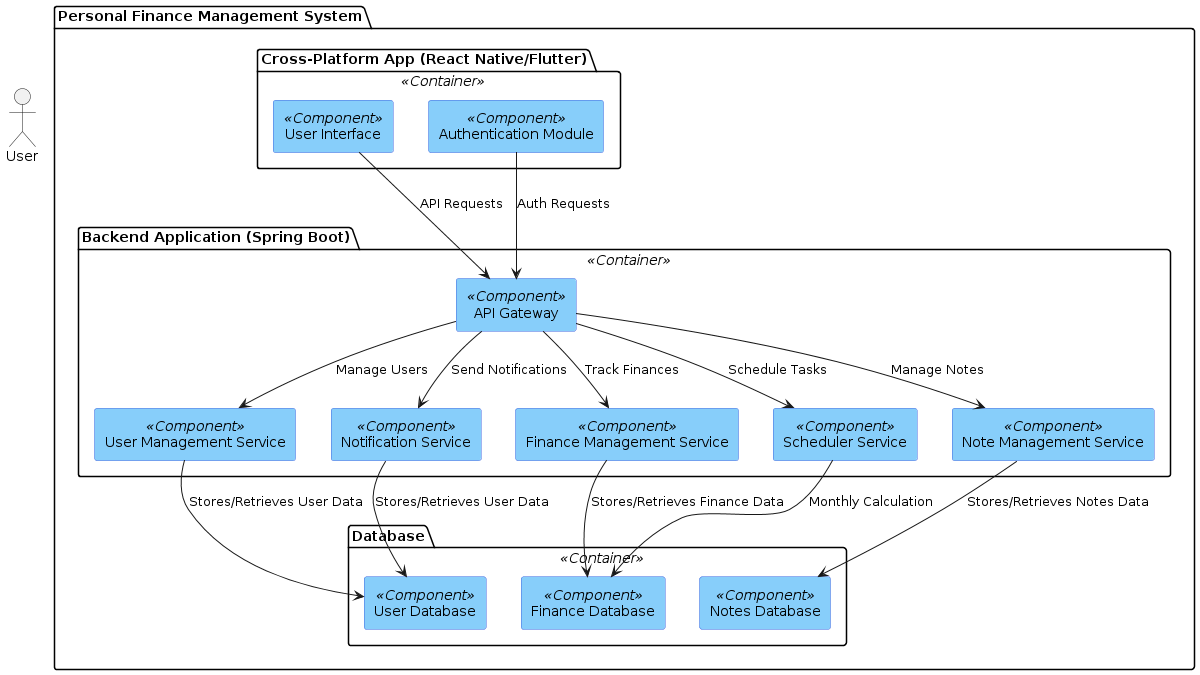

The diagram above was rendered by PlantUML. Its source (embedded in the PNG):
@startuml
!define RECTANGLE_COLOR LightSkyBlue
!define BORDER_COLOR RoyalBlue

skinparam rectangle {
  BackgroundColor RECTANGLE_COLOR
  BorderColor BORDER_COLOR
}

actor "User" as User

package "Personal Finance Management System" {
  package "Cross-Platform App (React Native/Flutter)" as App <<Container>> {
    rectangle "User Interface" as UI <<Component>> 
    rectangle "Authentication Module" as Auth <<Component>> 
  }
  
  package "Backend Application (Spring Boot)" as Backend <<Container>> {
    rectangle "API Gateway" as APIGW <<Component>> 
    rectangle "User Management Service" as UMS <<Component>> 
    rectangle "Finance Management Service" as FMS <<Component>> 
    rectangle "Notification Service" as NS <<Component>> 
    rectangle "Note Management Service" as NMS <<Component>> 
    rectangle "Scheduler Service" as SS <<Component>> 
  }
  
  package "Database" as Database <<Container>> {
    rectangle "User Database" as UDB <<Component>> 
    rectangle "Finance Database" as FDB <<Component>> 
    rectangle "Notes Database" as NDB <<Component>> 
  }
}

User -[hidden]right-> UI : Interacts with
UI --> APIGW : API Requests
Auth --> APIGW : Auth Requests

APIGW --> UMS : Manage Users
APIGW --> FMS : Track Finances
APIGW --> NS : Send Notifications
APIGW --> NMS : Manage Notes
APIGW --> SS : Schedule Tasks

UMS --> UDB : Stores/Retrieves User Data
FMS --> FDB : Stores/Retrieves Finance Data
NS --> UDB : Stores/Retrieves User Data
NMS --> NDB : Stores/Retrieves Notes Data
SS --> FDB : Monthly Calculation
@enduml